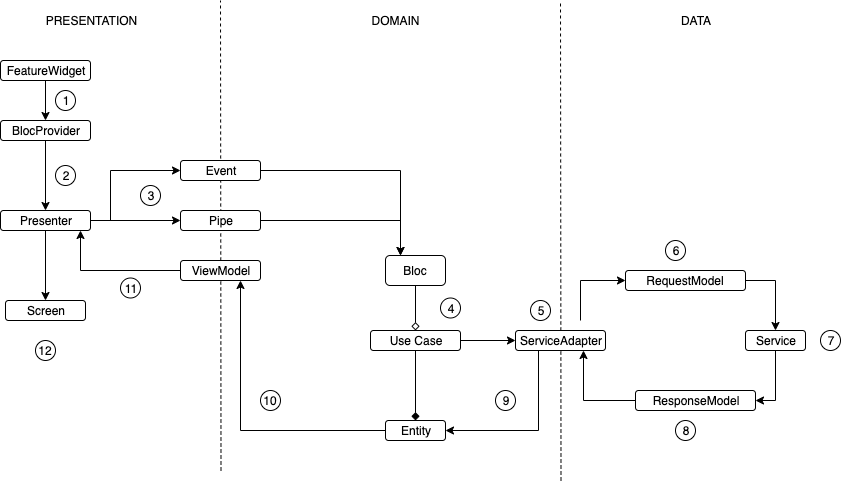

The diagram above was exported from draw.io. Its source (the exported page's mxGraphModel, read from the mxfile embedded in the PNG):
<mxGraphModel dx="932" dy="413" grid="1" gridSize="10" guides="1" tooltips="1" connect="1" arrows="1" fold="1" page="1" pageScale="1" pageWidth="850" pageHeight="1100" math="0" shadow="0">
  <root>
    <mxCell id="0" />
    <mxCell id="1" parent="0" />
    <mxCell id="5fjHCeCV47l8yJY91FpR-1" value="" style="endArrow=none;dashed=1;html=1;" parent="1" edge="1">
      <mxGeometry width="50" height="50" relative="1" as="geometry">
        <mxPoint x="240.5" y="470" as="sourcePoint" />
        <mxPoint x="240" as="targetPoint" />
      </mxGeometry>
    </mxCell>
    <mxCell id="aDnDEjwIuLTLPzr5dpsd-1" value="" style="endArrow=none;dashed=1;html=1;" edge="1" parent="1">
      <mxGeometry width="50" height="50" relative="1" as="geometry">
        <mxPoint x="580.5" y="480" as="sourcePoint" />
        <mxPoint x="580" as="targetPoint" />
      </mxGeometry>
    </mxCell>
    <mxCell id="aDnDEjwIuLTLPzr5dpsd-2" value="PRESENTATION" style="text;html=1;strokeColor=none;fillColor=none;align=center;verticalAlign=middle;whiteSpace=wrap;rounded=0;" vertex="1" parent="1">
      <mxGeometry x="90" y="10" width="40" height="20" as="geometry" />
    </mxCell>
    <mxCell id="aDnDEjwIuLTLPzr5dpsd-3" value="DOMAIN" style="text;html=1;strokeColor=none;fillColor=none;align=center;verticalAlign=middle;whiteSpace=wrap;rounded=0;" vertex="1" parent="1">
      <mxGeometry x="395" y="10" width="40" height="20" as="geometry" />
    </mxCell>
    <mxCell id="aDnDEjwIuLTLPzr5dpsd-4" value="DATA" style="text;html=1;strokeColor=none;fillColor=none;align=center;verticalAlign=middle;whiteSpace=wrap;rounded=0;" vertex="1" parent="1">
      <mxGeometry x="695" y="10" width="40" height="20" as="geometry" />
    </mxCell>
    <mxCell id="aDnDEjwIuLTLPzr5dpsd-31" style="edgeStyle=orthogonalEdgeStyle;rounded=0;orthogonalLoop=1;jettySize=auto;html=1;entryX=0;entryY=0.5;entryDx=0;entryDy=0;" edge="1" parent="1" source="aDnDEjwIuLTLPzr5dpsd-5" target="aDnDEjwIuLTLPzr5dpsd-16">
      <mxGeometry relative="1" as="geometry">
        <Array as="points">
          <mxPoint x="130" y="220" />
          <mxPoint x="130" y="170" />
        </Array>
      </mxGeometry>
    </mxCell>
    <mxCell id="aDnDEjwIuLTLPzr5dpsd-43" style="edgeStyle=orthogonalEdgeStyle;rounded=0;orthogonalLoop=1;jettySize=auto;html=1;endArrow=classic;endFill=1;" edge="1" parent="1" source="aDnDEjwIuLTLPzr5dpsd-5" target="aDnDEjwIuLTLPzr5dpsd-15">
      <mxGeometry relative="1" as="geometry" />
    </mxCell>
    <mxCell id="aDnDEjwIuLTLPzr5dpsd-45" style="edgeStyle=orthogonalEdgeStyle;rounded=0;orthogonalLoop=1;jettySize=auto;html=1;endArrow=classic;endFill=1;" edge="1" parent="1" source="aDnDEjwIuLTLPzr5dpsd-5" target="aDnDEjwIuLTLPzr5dpsd-6">
      <mxGeometry relative="1" as="geometry" />
    </mxCell>
    <mxCell id="aDnDEjwIuLTLPzr5dpsd-5" value="Presenter" style="rounded=1;whiteSpace=wrap;html=1;" vertex="1" parent="1">
      <mxGeometry x="20" y="210" width="90" height="20" as="geometry" />
    </mxCell>
    <mxCell id="aDnDEjwIuLTLPzr5dpsd-6" value="Screen" style="rounded=1;whiteSpace=wrap;html=1;" vertex="1" parent="1">
      <mxGeometry x="25" y="300" width="80" height="20" as="geometry" />
    </mxCell>
    <mxCell id="aDnDEjwIuLTLPzr5dpsd-44" style="edgeStyle=orthogonalEdgeStyle;rounded=0;orthogonalLoop=1;jettySize=auto;html=1;endArrow=classic;endFill=1;" edge="1" parent="1" source="aDnDEjwIuLTLPzr5dpsd-7" target="aDnDEjwIuLTLPzr5dpsd-5">
      <mxGeometry relative="1" as="geometry">
        <mxPoint x="100" y="240" as="targetPoint" />
        <Array as="points">
          <mxPoint x="100" y="270" />
        </Array>
      </mxGeometry>
    </mxCell>
    <mxCell id="aDnDEjwIuLTLPzr5dpsd-7" value="ViewModel" style="rounded=1;whiteSpace=wrap;html=1;" vertex="1" parent="1">
      <mxGeometry x="200" y="260" width="80" height="20" as="geometry" />
    </mxCell>
    <mxCell id="aDnDEjwIuLTLPzr5dpsd-40" style="edgeStyle=orthogonalEdgeStyle;rounded=0;orthogonalLoop=1;jettySize=auto;html=1;strokeColor=none;shape=link;" edge="1" parent="1" source="aDnDEjwIuLTLPzr5dpsd-8" target="aDnDEjwIuLTLPzr5dpsd-9">
      <mxGeometry relative="1" as="geometry" />
    </mxCell>
    <mxCell id="aDnDEjwIuLTLPzr5dpsd-42" style="edgeStyle=orthogonalEdgeStyle;rounded=0;orthogonalLoop=1;jettySize=auto;html=1;endArrow=diamond;endFill=0;" edge="1" parent="1" source="aDnDEjwIuLTLPzr5dpsd-8" target="aDnDEjwIuLTLPzr5dpsd-9">
      <mxGeometry relative="1" as="geometry" />
    </mxCell>
    <mxCell id="aDnDEjwIuLTLPzr5dpsd-8" value="Bloc" style="rounded=1;whiteSpace=wrap;html=1;" vertex="1" parent="1">
      <mxGeometry x="405" y="255" width="60" height="30" as="geometry" />
    </mxCell>
    <mxCell id="aDnDEjwIuLTLPzr5dpsd-46" style="edgeStyle=orthogonalEdgeStyle;rounded=0;orthogonalLoop=1;jettySize=auto;html=1;endArrow=classic;endFill=1;" edge="1" parent="1" source="aDnDEjwIuLTLPzr5dpsd-9" target="aDnDEjwIuLTLPzr5dpsd-19">
      <mxGeometry relative="1" as="geometry" />
    </mxCell>
    <mxCell id="aDnDEjwIuLTLPzr5dpsd-54" style="edgeStyle=orthogonalEdgeStyle;rounded=0;orthogonalLoop=1;jettySize=auto;html=1;endArrow=diamond;endFill=1;" edge="1" parent="1" source="aDnDEjwIuLTLPzr5dpsd-9" target="aDnDEjwIuLTLPzr5dpsd-12">
      <mxGeometry relative="1" as="geometry" />
    </mxCell>
    <mxCell id="aDnDEjwIuLTLPzr5dpsd-9" value="Use Case" style="rounded=1;whiteSpace=wrap;html=1;" vertex="1" parent="1">
      <mxGeometry x="390" y="330" width="90" height="20" as="geometry" />
    </mxCell>
    <mxCell id="aDnDEjwIuLTLPzr5dpsd-55" style="edgeStyle=orthogonalEdgeStyle;rounded=0;orthogonalLoop=1;jettySize=auto;html=1;entryX=0.75;entryY=1;entryDx=0;entryDy=0;endArrow=classic;endFill=1;" edge="1" parent="1" source="aDnDEjwIuLTLPzr5dpsd-12" target="aDnDEjwIuLTLPzr5dpsd-7">
      <mxGeometry relative="1" as="geometry" />
    </mxCell>
    <mxCell id="aDnDEjwIuLTLPzr5dpsd-12" value="Entity" style="rounded=1;whiteSpace=wrap;html=1;" vertex="1" parent="1">
      <mxGeometry x="405" y="420" width="60" height="20" as="geometry" />
    </mxCell>
    <mxCell id="aDnDEjwIuLTLPzr5dpsd-38" style="edgeStyle=orthogonalEdgeStyle;rounded=0;orthogonalLoop=1;jettySize=auto;html=1;entryX=0.25;entryY=0;entryDx=0;entryDy=0;" edge="1" parent="1" source="aDnDEjwIuLTLPzr5dpsd-15" target="aDnDEjwIuLTLPzr5dpsd-8">
      <mxGeometry relative="1" as="geometry">
        <Array as="points">
          <mxPoint x="420" y="220" />
        </Array>
      </mxGeometry>
    </mxCell>
    <mxCell id="aDnDEjwIuLTLPzr5dpsd-15" value="Pipe" style="rounded=1;whiteSpace=wrap;html=1;" vertex="1" parent="1">
      <mxGeometry x="200" y="210" width="80" height="20" as="geometry" />
    </mxCell>
    <mxCell id="aDnDEjwIuLTLPzr5dpsd-35" style="edgeStyle=orthogonalEdgeStyle;rounded=0;orthogonalLoop=1;jettySize=auto;html=1;entryX=0.25;entryY=0;entryDx=0;entryDy=0;" edge="1" parent="1" source="aDnDEjwIuLTLPzr5dpsd-16" target="aDnDEjwIuLTLPzr5dpsd-8">
      <mxGeometry relative="1" as="geometry" />
    </mxCell>
    <mxCell id="aDnDEjwIuLTLPzr5dpsd-16" value="Event" style="rounded=1;whiteSpace=wrap;html=1;" vertex="1" parent="1">
      <mxGeometry x="200" y="160" width="80" height="20" as="geometry" />
    </mxCell>
    <mxCell id="aDnDEjwIuLTLPzr5dpsd-29" style="edgeStyle=orthogonalEdgeStyle;rounded=0;orthogonalLoop=1;jettySize=auto;html=1;" edge="1" parent="1" source="aDnDEjwIuLTLPzr5dpsd-17" target="aDnDEjwIuLTLPzr5dpsd-18">
      <mxGeometry relative="1" as="geometry" />
    </mxCell>
    <mxCell id="aDnDEjwIuLTLPzr5dpsd-17" value="FeatureWidget" style="rounded=1;whiteSpace=wrap;html=1;" vertex="1" parent="1">
      <mxGeometry x="20" y="60" width="90" height="20" as="geometry" />
    </mxCell>
    <mxCell id="aDnDEjwIuLTLPzr5dpsd-30" style="edgeStyle=orthogonalEdgeStyle;rounded=0;orthogonalLoop=1;jettySize=auto;html=1;entryX=0.5;entryY=0;entryDx=0;entryDy=0;" edge="1" parent="1" source="aDnDEjwIuLTLPzr5dpsd-18" target="aDnDEjwIuLTLPzr5dpsd-5">
      <mxGeometry relative="1" as="geometry" />
    </mxCell>
    <mxCell id="aDnDEjwIuLTLPzr5dpsd-18" value="BlocProvider" style="rounded=1;whiteSpace=wrap;html=1;" vertex="1" parent="1">
      <mxGeometry x="20" y="120" width="90" height="20" as="geometry" />
    </mxCell>
    <mxCell id="aDnDEjwIuLTLPzr5dpsd-47" style="edgeStyle=orthogonalEdgeStyle;rounded=0;orthogonalLoop=1;jettySize=auto;html=1;entryX=0;entryY=0.5;entryDx=0;entryDy=0;endArrow=classic;endFill=1;" edge="1" parent="1" target="aDnDEjwIuLTLPzr5dpsd-22">
      <mxGeometry relative="1" as="geometry">
        <mxPoint x="600" y="320" as="sourcePoint" />
        <Array as="points">
          <mxPoint x="600" y="280" />
        </Array>
      </mxGeometry>
    </mxCell>
    <mxCell id="aDnDEjwIuLTLPzr5dpsd-53" style="edgeStyle=orthogonalEdgeStyle;rounded=0;orthogonalLoop=1;jettySize=auto;html=1;entryX=1;entryY=0.5;entryDx=0;entryDy=0;endArrow=classic;endFill=1;exitX=0.25;exitY=1;exitDx=0;exitDy=0;" edge="1" parent="1" source="aDnDEjwIuLTLPzr5dpsd-19" target="aDnDEjwIuLTLPzr5dpsd-12">
      <mxGeometry relative="1" as="geometry" />
    </mxCell>
    <mxCell id="aDnDEjwIuLTLPzr5dpsd-19" value="ServiceAdapter" style="rounded=1;whiteSpace=wrap;html=1;" vertex="1" parent="1">
      <mxGeometry x="535" y="330" width="90" height="20" as="geometry" />
    </mxCell>
    <mxCell id="aDnDEjwIuLTLPzr5dpsd-51" style="edgeStyle=orthogonalEdgeStyle;rounded=0;orthogonalLoop=1;jettySize=auto;html=1;entryX=1;entryY=0.5;entryDx=0;entryDy=0;endArrow=classic;endFill=1;" edge="1" parent="1" source="aDnDEjwIuLTLPzr5dpsd-20" target="aDnDEjwIuLTLPzr5dpsd-21">
      <mxGeometry relative="1" as="geometry" />
    </mxCell>
    <mxCell id="aDnDEjwIuLTLPzr5dpsd-20" value="Service" style="rounded=1;whiteSpace=wrap;html=1;" vertex="1" parent="1">
      <mxGeometry x="765" y="330" width="60" height="20" as="geometry" />
    </mxCell>
    <mxCell id="aDnDEjwIuLTLPzr5dpsd-52" style="edgeStyle=orthogonalEdgeStyle;rounded=0;orthogonalLoop=1;jettySize=auto;html=1;entryX=0.75;entryY=1;entryDx=0;entryDy=0;endArrow=classic;endFill=1;" edge="1" parent="1" source="aDnDEjwIuLTLPzr5dpsd-21" target="aDnDEjwIuLTLPzr5dpsd-19">
      <mxGeometry relative="1" as="geometry" />
    </mxCell>
    <mxCell id="aDnDEjwIuLTLPzr5dpsd-21" value="ResponseModel" style="rounded=1;whiteSpace=wrap;html=1;" vertex="1" parent="1">
      <mxGeometry x="655" y="390" width="120" height="20" as="geometry" />
    </mxCell>
    <mxCell id="aDnDEjwIuLTLPzr5dpsd-50" style="edgeStyle=orthogonalEdgeStyle;rounded=0;orthogonalLoop=1;jettySize=auto;html=1;entryX=0.5;entryY=0;entryDx=0;entryDy=0;endArrow=classic;endFill=1;exitX=1;exitY=0.5;exitDx=0;exitDy=0;" edge="1" parent="1" source="aDnDEjwIuLTLPzr5dpsd-22" target="aDnDEjwIuLTLPzr5dpsd-20">
      <mxGeometry relative="1" as="geometry" />
    </mxCell>
    <mxCell id="aDnDEjwIuLTLPzr5dpsd-22" value="RequestModel" style="rounded=1;whiteSpace=wrap;html=1;" vertex="1" parent="1">
      <mxGeometry x="645" y="270" width="120" height="20" as="geometry" />
    </mxCell>
    <mxCell id="aDnDEjwIuLTLPzr5dpsd-56" value="1" style="ellipse;whiteSpace=wrap;html=1;aspect=fixed;" vertex="1" parent="1">
      <mxGeometry x="75" y="90" width="20" height="20" as="geometry" />
    </mxCell>
    <mxCell id="aDnDEjwIuLTLPzr5dpsd-57" value="2" style="ellipse;whiteSpace=wrap;html=1;aspect=fixed;" vertex="1" parent="1">
      <mxGeometry x="75" y="165" width="20" height="20" as="geometry" />
    </mxCell>
    <mxCell id="aDnDEjwIuLTLPzr5dpsd-59" value="4" style="ellipse;whiteSpace=wrap;html=1;aspect=fixed;" vertex="1" parent="1">
      <mxGeometry x="460" y="297.5" width="20" height="20" as="geometry" />
    </mxCell>
    <mxCell id="aDnDEjwIuLTLPzr5dpsd-62" value="3" style="ellipse;whiteSpace=wrap;html=1;aspect=fixed;" vertex="1" parent="1">
      <mxGeometry x="160" y="185" width="20" height="20" as="geometry" />
    </mxCell>
    <mxCell id="aDnDEjwIuLTLPzr5dpsd-63" value="5" style="ellipse;whiteSpace=wrap;html=1;aspect=fixed;" vertex="1" parent="1">
      <mxGeometry x="550" y="300" width="20" height="20" as="geometry" />
    </mxCell>
    <mxCell id="aDnDEjwIuLTLPzr5dpsd-64" value="6" style="ellipse;whiteSpace=wrap;html=1;aspect=fixed;" vertex="1" parent="1">
      <mxGeometry x="685" y="240" width="20" height="20" as="geometry" />
    </mxCell>
    <mxCell id="aDnDEjwIuLTLPzr5dpsd-65" value="7" style="ellipse;whiteSpace=wrap;html=1;aspect=fixed;" vertex="1" parent="1">
      <mxGeometry x="840" y="330" width="20" height="20" as="geometry" />
    </mxCell>
    <mxCell id="aDnDEjwIuLTLPzr5dpsd-66" value="8" style="ellipse;whiteSpace=wrap;html=1;aspect=fixed;" vertex="1" parent="1">
      <mxGeometry x="695" y="420" width="20" height="20" as="geometry" />
    </mxCell>
    <mxCell id="aDnDEjwIuLTLPzr5dpsd-67" value="9" style="ellipse;whiteSpace=wrap;html=1;aspect=fixed;" vertex="1" parent="1">
      <mxGeometry x="515" y="390" width="20" height="20" as="geometry" />
    </mxCell>
    <mxCell id="aDnDEjwIuLTLPzr5dpsd-68" value="10" style="ellipse;whiteSpace=wrap;html=1;aspect=fixed;" vertex="1" parent="1">
      <mxGeometry x="280" y="390" width="20" height="20" as="geometry" />
    </mxCell>
    <mxCell id="aDnDEjwIuLTLPzr5dpsd-69" value="11" style="ellipse;whiteSpace=wrap;html=1;aspect=fixed;" vertex="1" parent="1">
      <mxGeometry x="140" y="277.5" width="20" height="20" as="geometry" />
    </mxCell>
    <mxCell id="aDnDEjwIuLTLPzr5dpsd-70" value="12" style="ellipse;whiteSpace=wrap;html=1;aspect=fixed;" vertex="1" parent="1">
      <mxGeometry x="55" y="340" width="20" height="20" as="geometry" />
    </mxCell>
  </root>
</mxGraphModel>